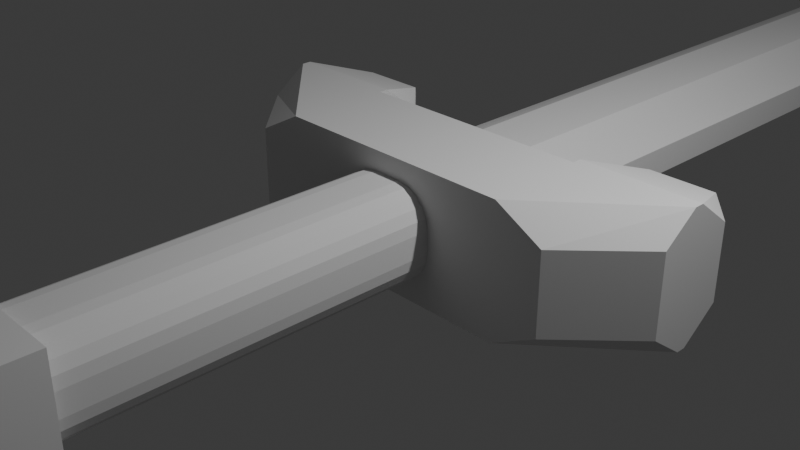 # Source: espada_normal.blend  (saved by Blender 4.4.32; exported with 4.5.12 LTS)
import bpy
from mathutils import Matrix  # noqa: F401  (used for matrix-valued properties, if any)

bpy.ops.wm.read_factory_settings(use_empty=True)
scene = bpy.context.scene
scene.name = 'Scene'

# ---- collections
col_collection = bpy.data.collections.new('Collection'); scene.collection.children.link(col_collection)

# ---- world
world_world = bpy.data.worlds.new('World'); scene.world = world_world
world_world.use_nodes = True; world_world.node_tree.nodes.clear()
_N = world_world.node_tree.nodes; _L = world_world.node_tree.links
n0 = _N.new('ShaderNodeOutputWorld'); n0.name = 'World Output'; n0.location = (300, 300)
n1 = _N.new('ShaderNodeBackground'); n1.name = 'Background'; n1.location = (10, 300)
n1.inputs[0].default_value = (0.05088, 0.05088, 0.05088, 1.0)
_L.new(n1.outputs[0], n0.inputs[0])
n0.is_active_output = True
world_world.color = (0.05088, 0.05088, 0.05088)
world_world.sun_shadow_jitter_overblur = 0.0

# ---- cameras
cam_camera = bpy.data.cameras.new('Camera')
cam_camera.clip_end = 100.0
cam_camera.ortho_scale = 7.314

# ---- lights
light_light = bpy.data.lights.new('Light', 'POINT')
light_light.energy = 1000.0
light_light.shadow_soft_size = 0.1

# ---- meshes
me_cube_001 = bpy.data.meshes.new('Cube.001')
me_cube_001.from_pydata([(-2.742, 1.0, -1.0), (-2.742, 1.0, 1.0), (2.742, 1.0, -1.0), (2.742, 1.0, 1.0), (0.0, 1.0, -1.0), (0.0, 1.0, 1.0), (0.0, -0.1637, -1.0), (0.0, -0.1637, 1.0), (1.371, 1.0, 1.0), (1.371, -0.1637, -1.0), (1.371, 1.0, -1.0), (1.371, -0.1637, 1.0), (-1.371, 1.0, -1.0), (-1.371, -0.1637, 1.0), (-1.371, 1.0, 1.0), (-1.371, -0.1637, -1.0), (-2.163, 2.118, 0.4209), (-2.163, 2.118, -0.4209), (-1.95, 2.118, -0.4209), (1.95, 2.118, 0.4209), (2.163, 2.118, 0.4209), (2.163, 2.118, -0.4209), (1.95, 2.118, -0.4209), (-1.95, 2.118, 0.4209), (-1.978, -0.1637, -0.6073), (-1.422, -0.1637, -1.0), (-2.742, 1.0, -1.0), (-2.742, 0.6001, -0.6073), (-2.742, 0.6001, 0.6073), (-2.742, 1.0, 1.0), (-1.422, -0.1637, 1.0), (-1.978, -0.1637, 0.6073), (2.742, 0.6001, -0.6073), (2.742, 1.0, -1.0), (1.422, -0.1637, -1.0), (1.978, -0.1637, -0.6073), (1.978, -0.1637, 0.6073), (1.422, -0.1637, 1.0), (2.742, 1.0, 1.0), (2.742, 0.6001, 0.6073), (-2.742, 1.107, 1.0), (-2.436, 1.845, 0.6943), (-2.742, 1.539, 0.5677), (-2.436, 1.845, -0.6943), (-2.742, 1.107, -1.0), (-2.742, 1.539, -0.5677), (-1.371, 1.107, -1.0), (-1.677, 1.845, -0.6943), (-1.371, 1.539, -0.5677), (1.371, 1.107, 1.0), (1.677, 1.845, 0.6943), (1.371, 1.539, 0.5677), (2.436, 1.845, 0.6943), (2.742, 1.107, 1.0), (2.742, 1.539, 0.5677), (2.742, 1.107, -1.0), (2.436, 1.845, -0.6943), (2.742, 1.539, -0.5677), (1.677, 1.845, -0.6943), (1.371, 1.107, -1.0), (1.371, 1.539, -0.5677), (-1.677, 1.845, 0.6943), (-1.371, 1.107, 1.0), (-1.371, 1.539, 0.5677)], [], [(26, 27, 28, 29, 1, 0), (61, 63, 48, 47, 18, 23), (3, 8, 11, 37, 38), (36, 35, 32, 39), (10, 2, 33, 34, 9), (34, 35, 36, 37, 11, 9), (8, 5, 7, 11), (12, 4, 6, 15), (9, 11, 7, 6), (12, 14, 5, 4), (4, 10, 9, 6), (4, 5, 8, 10), (52, 54, 57, 56, 21, 20), (14, 1, 29, 30, 13), (5, 14, 13, 7), (6, 7, 13, 15), (8, 3, 53, 49), (16, 17, 43, 45, 42, 41), (19, 22, 58, 60, 51, 50), (56, 58, 22, 21), (22, 19, 20, 21), (17, 16, 23, 18), (0, 1, 40, 42, 45, 44), (12, 0, 44, 46), (10, 8, 49, 51, 60, 59), (3, 2, 55, 57, 54, 53), (2, 10, 59, 55), (50, 52, 20, 19), (1, 14, 62, 40), (14, 12, 46, 48, 63, 62), (47, 43, 17, 18), (15, 13, 30, 31, 24, 25), (2, 3, 38, 39, 32, 33), (24, 31, 28, 27), (26, 25, 24, 27), (30, 29, 28, 31), (38, 37, 36, 39), (34, 33, 32, 35), (0, 12, 15, 25, 26), (40, 41, 42), (43, 44, 45), (46, 47, 48), (49, 50, 51), (52, 53, 54), (55, 56, 57), (58, 59, 60), (61, 62, 63), (46, 44, 43, 47), (49, 53, 52, 50), (55, 59, 58, 56), (40, 62, 61, 41), (41, 61, 23, 16)])
_uv = me_cube_001.uv_layers.new(name='UVMap')
_uv.uv.foreach_set('vector', [0.375, 0.25, 0.4241, 0.1641, 0.5759, 0.1641, 0.625, 0.25, 0.625, 0.25, 0.375, 0.25, 0.5868, 0.2986, 0.571, 0.3125, 0.429, 0.3125, 0.4132, 0.2986, 0.4474, 0.2861, 0.5526, 0.2861, 0.625, 0.5, 0.6875, 0.5, 0.6875, 0.75, 0.6851, 0.75, 0.625, 0.5, 0.5759, 0.7848, 0.4241, 0.7848, 0.4241, 0.5859, 0.5759, 0.5859, 0.3125, 0.5, 0.375, 0.5, 0.375, 0.5, 0.3149, 0.75, 0.3125, 0.75, 0.375, 0.8101, 0.4241, 0.7848, 0.5759, 0.7848, 0.625, 0.8101, 0.625, 0.8125, 0.375, 0.8125, 0.6875, 0.5, 0.75, 0.5, 0.75, 0.75, 0.6875, 0.75, 0.1875, 0.5, 0.25, 0.5, 0.25, 0.75, 0.1875, 0.75, 0.375, 0.8125, 0.625, 0.8125, 0.625, 0.875, 0.375, 0.875, 0.375, 0.3125, 0.625, 0.3125, 0.625, 0.375, 0.375, 0.375, 0.25, 0.5, 0.3125, 0.5, 0.3125, 0.75, 0.25, 0.75, 0.375, 0.375, 0.625, 0.375, 0.625, 0.4375, 0.375, 0.4375, 0.5868, 0.4861, 0.571, 0.5, 0.429, 0.5, 0.4132, 0.4861, 0.4474, 0.4736, 0.5526, 0.4736, 0.8125, 0.5, 0.875, 0.5, 0.875, 0.5, 0.8149, 0.75, 0.8125, 0.75, 0.75, 0.5, 0.8125, 0.5, 0.8125, 0.75, 0.75, 0.75, 0.375, 0.875, 0.625, 0.875, 0.625, 0.9375, 0.375, 0.9375, 0.6875, 0.5, 0.625, 0.5, 0.625, 0.5, 0.6875, 0.5, 0.5526, 0.2764, 0.4474, 0.2764, 0.4132, 0.2639, 0.429, 0.25, 0.571, 0.25, 0.5868, 0.2639, 0.5526, 0.4639, 0.4474, 0.4639, 0.4132, 0.4514, 0.429, 0.4375, 0.571, 0.4375, 0.5868, 0.4514, 0.4132, 0.4861, 0.4132, 0.4514, 0.4474, 0.4639, 0.4474, 0.4736, 0.4474, 0.4639, 0.5526, 0.4639, 0.5526, 0.4736, 0.4474, 0.4736, 0.4474, 0.2764, 0.5526, 0.2764, 0.5526, 0.2861, 0.4474, 0.2861, 0.375, 0.25, 0.625, 0.25, 0.625, 0.25, 0.571, 0.25, 0.429, 0.25, 0.375, 0.25, 0.1875, 0.5, 0.125, 0.5, 0.125, 0.5, 0.1875, 0.5, 0.375, 0.4375, 0.625, 0.4375, 0.625, 0.4375, 0.571, 0.4375, 0.429, 0.4375, 0.375, 0.4375, 0.625, 0.5, 0.375, 0.5, 0.375, 0.5, 0.429, 0.5, 0.571, 0.5, 0.625, 0.5, 0.375, 0.5, 0.3125, 0.5, 0.3125, 0.5, 0.375, 0.5, 0.5868, 0.4514, 0.5868, 0.4861, 0.5526, 0.4736, 0.5526, 0.4639, 0.875, 0.5, 0.8125, 0.5, 0.8125, 0.5, 0.875, 0.5, 0.625, 0.3125, 0.375, 0.3125, 0.375, 0.3125, 0.429, 0.3125, 0.571, 0.3125, 0.625, 0.3125, 0.4132, 0.2986, 0.4132, 0.2639, 0.4474, 0.2764, 0.4474, 0.2861, 0.375, 0.9375, 0.625, 0.9375, 0.625, 0.9399, 0.5759, 0.9652, 0.4241, 0.9652, 0.375, 0.9399, 0.375, 0.5, 0.625, 0.5, 0.625, 0.5, 0.5759, 0.5859, 0.4241, 0.5859, 0.375, 0.5, 0.4241, 0.0, 0.5759, 0.0, 0.5759, 0.1641, 0.4241, 0.1641, 0.125, 0.5, 0.1851, 0.75, 0.1598, 0.75, 0.125, 0.5859, 0.625, 0.0, 0.625, 0.1641, 0.5759, 0.1641, 0.5759, 0.0, 0.625, 0.5859, 0.625, 0.7848, 0.5759, 0.7848, 0.5759, 0.5859, 0.3149, 0.75, 0.375, 0.5, 0.375, 0.5859, 0.3402, 0.75, 0.125, 0.5, 0.1875, 0.5, 0.1875, 0.75, 0.1851, 0.75, 0.125, 0.5, 0.625, 0.25, 0.5868, 0.25, 0.571, 0.25, 0.1389, 0.5, 0.125, 0.5, 0.125, 0.5, 0.1875, 0.5, 0.1736, 0.5, 0.1875, 0.5, 0.625, 0.4375, 0.5868, 0.4375, 0.571, 0.4375, 0.5868, 0.4861, 0.625, 0.5, 0.571, 0.5, 0.375, 0.5, 0.3611, 0.5, 0.375, 0.5, 0.3264, 0.5, 0.3125, 0.5, 0.3125, 0.5, 0.5868, 0.2986, 0.625, 0.3125, 0.571, 0.3125, 0.1875, 0.5, 0.125, 0.5, 0.1389, 0.5, 0.1736, 0.5, 0.625, 0.4375, 0.625, 0.5, 0.5868, 0.4861, 0.5868, 0.4514, 0.375, 0.5, 0.3125, 0.5, 0.3264, 0.5, 0.3611, 0.5, 0.625, 0.25, 0.625, 0.3125, 0.5868, 0.2986, 0.5868, 0.2639, 0.5868, 0.2639, 0.5868, 0.2986, 0.5526, 0.2861, 0.5526, 0.2764])
me_cube_001.update()
me_cube_002 = bpy.data.meshes.new('Cube.002')
me_cube_002.from_pydata([(0.725, -3.001, 0.6298), (0.725, -3.001, -0.6298), (-0.725, -3.001, 0.6298), (-0.725, -3.001, -0.6298), (-0.5687, -3.013, -0.1269), (-0.1687, -3.013, -0.5269), (-0.5491, -3.013, -0.2505), (-0.4923, -3.013, -0.362), (-0.4038, -3.013, -0.4505), (-0.2923, -3.013, -0.5073), (-0.1687, -3.013, 0.5269), (-0.5687, -3.013, 0.1269), (-0.2923, -3.013, 0.5073), (-0.4038, -3.013, 0.4505), (-0.4923, -3.013, 0.362), (-0.5491, -3.013, 0.2505), (-0.1687, 1.0, -0.5269), (-0.5687, 1.0, -0.1269), (-0.2923, 1.0, -0.5073), (-0.4038, 1.0, -0.4505), (-0.4923, 1.0, -0.362), (-0.5491, 1.0, -0.2505), (-0.5687, 1.0, 0.1269), (-0.1687, 1.0, 0.5269), (-0.5491, 1.0, 0.2505), (-0.4923, 1.0, 0.362), (-0.4038, 1.0, 0.4505), (-0.2923, 1.0, 0.5073), (0.1687, -3.013, -0.5269), (0.5687, -3.013, -0.1269), (0.2923, -3.013, -0.5073), (0.4038, -3.013, -0.4505), (0.4923, -3.013, -0.362), (0.5491, -3.013, -0.2505), (0.5687, -3.013, 0.1269), (0.1687, -3.013, 0.5269), (0.5491, -3.013, 0.2505), (0.4923, -3.013, 0.362), (0.4038, -3.013, 0.4505), (0.2923, -3.013, 0.5073), (0.5687, 1.0, -0.1269), (0.1687, 1.0, -0.5269), (0.5491, 1.0, -0.2505), (0.4923, 1.0, -0.362), (0.4038, 1.0, -0.4505), (0.2923, 1.0, -0.5073), (0.1687, 1.0, 0.5269), (0.5687, 1.0, 0.1269), (0.2923, 1.0, 0.5073), (0.4038, 1.0, 0.4505), (0.4923, 1.0, 0.362), (0.5491, 1.0, 0.2505), (0.3725, -4.234, 0.2774), (0.725, -3.881, 0.6298), (0.725, -3.881, -0.6298), (0.3725, -4.234, -0.2774), (-0.725, -3.881, 0.6298), (-0.3725, -4.234, 0.2774), (-0.3725, -4.234, -0.2774), (-0.725, -3.881, -0.6298)], [], [(28, 30, 31, 32, 33, 29, 34, 36, 37, 38, 39, 35, 10, 12, 13, 14, 15, 11, 4, 6, 7, 8, 9, 5), (40, 47, 34, 29), (46, 23, 10, 35), (4, 11, 22, 17), (16, 18, 19, 20, 21, 17, 22, 24, 25, 26, 27, 23, 46, 48, 49, 50, 51, 47, 40, 42, 43, 44, 45, 41), (16, 5, 9, 18), (18, 9, 8, 19), (19, 8, 7, 20), (20, 7, 6, 21), (21, 6, 4, 17), (10, 23, 27, 12), (12, 27, 26, 13), (13, 26, 25, 14), (14, 25, 24, 15), (15, 24, 22, 11), (28, 41, 45, 30), (30, 45, 44, 31), (31, 44, 43, 32), (32, 43, 42, 33), (33, 42, 40, 29), (46, 35, 39, 48), (48, 39, 38, 49), (49, 38, 37, 50), (50, 37, 36, 51), (51, 36, 34, 47), (16, 41, 28, 5), (3, 2, 0, 1), (55, 52, 57, 58), (3, 1, 54, 59), (59, 56, 2, 3), (1, 0, 53, 54), (53, 56, 57, 52), (59, 54, 55, 58), (58, 57, 56, 59), (52, 55, 54, 53), (0, 2, 56, 53)])
_uv = me_cube_002.uv_layers.new(name='UVMap')
_uv.uv.foreach_set('vector', [0.375, 0.8379, 0.3796, 0.8108, 0.3931, 0.7862, 0.4141, 0.7668, 0.4406, 0.7543, 0.4699, 0.75, 0.5301, 0.75, 0.5594, 0.7543, 0.5859, 0.7668, 0.6069, 0.7862, 0.6204, 0.8108, 0.625, 0.8379, 0.625, 0.9121, 0.6204, 0.9392, 0.6069, 0.9638, 0.5859, 0.9832, 0.5594, 0.9957, 0.5301, 1.0, 0.4699, 1.0, 0.4406, 0.9957, 0.4141, 0.9832, 0.3931, 0.9638, 0.3796, 0.9392, 0.375, 0.9121, 0.4699, 0.5, 0.5301, 0.5, 0.5301, 0.75, 0.4699, 0.75, 0.7129, 0.5, 0.7871, 0.5, 0.7871, 0.75, 0.7129, 0.75, 0.4699, 0.0, 0.5301, 0.0, 0.5301, 0.25, 0.4699, 0.25, 0.375, 0.3379, 0.3796, 0.3108, 0.3931, 0.2862, 0.4141, 0.2668, 0.4406, 0.2543, 0.4699, 0.25, 0.5301, 0.25, 0.5594, 0.2543, 0.5859, 0.2668, 0.6069, 0.2862, 0.6204, 0.3108, 0.625, 0.3379, 0.625, 0.4121, 0.6204, 0.4392, 0.6069, 0.4638, 0.5859, 0.4832, 0.5594, 0.4957, 0.5301, 0.5, 0.4699, 0.5, 0.4406, 0.4957, 0.4141, 0.4832, 0.3931, 0.4638, 0.3796, 0.4392, 0.375, 0.4121, 0.2129, 0.5, 0.2129, 0.75, 0.1858, 0.75, 0.1858, 0.5, 0.1858, 0.5, 0.1858, 0.75, 0.1612, 0.75, 0.1612, 0.5, 0.1612, 0.5, 0.1612, 0.75, 0.125, 0.75, 0.125, 0.5, 0.375, 0.25, 0.375, 0.0, 0.4406, 0.0, 0.4406, 0.25, 0.4406, 0.25, 0.4406, 0.0, 0.4699, 0.0, 0.4699, 0.25, 0.7871, 0.75, 0.7871, 0.5, 0.8142, 0.5, 0.8142, 0.75, 0.8142, 0.75, 0.8142, 0.5, 0.875, 0.5, 0.875, 0.75, 0.625, 0.0, 0.625, 0.25, 0.5859, 0.25, 0.5859, 0.0, 0.5859, 0.0, 0.5859, 0.25, 0.5594, 0.25, 0.5594, 0.0, 0.5594, 0.0, 0.5594, 0.25, 0.5301, 0.25, 0.5301, 0.0, 0.2871, 0.75, 0.2871, 0.5, 0.3142, 0.5, 0.3142, 0.75, 0.3142, 0.75, 0.3142, 0.5, 0.3388, 0.5, 0.3388, 0.75, 0.3388, 0.75, 0.3388, 0.5, 0.4141, 0.5, 0.4141, 0.75, 0.4141, 0.75, 0.4141, 0.5, 0.4406, 0.5, 0.4406, 0.75, 0.4406, 0.75, 0.4406, 0.5, 0.4699, 0.5, 0.4699, 0.75, 0.7129, 0.5, 0.7129, 0.75, 0.6858, 0.75, 0.6858, 0.5, 0.6858, 0.5, 0.6858, 0.75, 0.6612, 0.75, 0.6612, 0.5, 0.6612, 0.5, 0.6612, 0.75, 0.5859, 0.75, 0.5859, 0.5, 0.5859, 0.5, 0.5859, 0.75, 0.5594, 0.75, 0.5594, 0.5, 0.5594, 0.5, 0.5594, 0.75, 0.5301, 0.75, 0.5301, 0.5, 0.2129, 0.5, 0.2871, 0.5, 0.2871, 0.75, 0.2129, 0.75, 0.375, 0.25, 0.625, 0.25, 0.625, 0.5, 0.375, 0.5, 0.445, 0.8108, 0.555, 0.8108, 0.555, 0.9392, 0.445, 0.9392, 0.125, 0.5, 0.375, 0.5, 0.375, 0.6785, 0.125, 0.6785, 0.375, 0.0715, 0.625, 0.0715, 0.625, 0.25, 0.375, 0.25, 0.375, 0.5, 0.625, 0.5, 0.625, 0.6785, 0.375, 0.6785, 0.625, 0.75, 0.625, 1.0, 0.555, 0.9392, 0.555, 0.8108, 0.375, 1.0, 0.375, 0.75, 0.445, 0.8108, 0.445, 0.9392, 0.445, 0.9392, 0.555, 0.9392, 0.625, 1.0, 0.375, 1.0, 0.555, 0.8108, 0.445, 0.8108, 0.375, 0.6785, 0.625, 0.6785, 0.625, 0.5, 0.875, 0.5, 0.875, 0.6785, 0.625, 0.6785])
me_cube_002.update()
me_cube_003 = bpy.data.meshes.new('Cube.003')
me_cube_003.from_pydata([(1.0, 14.67, 0.3647), (0.3647, 14.67, 1.0), (1.0, 14.67, -0.3647), (0.3647, 14.67, -1.0), (-1.0, 14.67, 0.3647), (-0.3647, 14.67, 1.0), (-1.0, 14.67, -0.3647), (-0.3647, 14.67, -1.0), (-1.0, -1.0, -0.3647), (-0.3647, -1.0, -1.0), (-0.3647, -1.0, 1.0), (-1.0, -1.0, 0.3647), (0.0, 16.58, -7.451e-09), (0.3647, -1.0, -1.0), (1.0, -1.0, -0.3647), (1.0, -1.0, 0.3647), (0.3647, -1.0, 1.0)], [], [(13, 14, 15, 16, 10, 11, 8, 9), (2, 0, 15, 14), (12, 3, 7), (1, 5, 10, 16), (6, 4, 12), (7, 9, 8, 6), (5, 12, 4), (3, 12, 2), (1, 16, 15, 0), (7, 3, 13, 9), (12, 1, 0), (13, 3, 2, 14), (10, 5, 4, 11), (12, 7, 6), (8, 11, 4, 6), (12, 5, 1), (12, 0, 2)])
_uv = me_cube_003.uv_layers.new(name='UVMap')
_uv.uv.foreach_set('vector', [0.375, 0.8294, 0.4544, 0.75, 0.5456, 0.75, 0.625, 0.8294, 0.625, 0.9206, 0.5456, 1.0, 0.4544, 1.0, 0.375, 0.9206, 0.4544, 0.5272, 0.5456, 0.5272, 0.5456, 0.75, 0.4544, 0.75, 0.2956, 0.5, 0.2956, 0.5272, 0.2044, 0.5272, 0.7044, 0.5272, 0.7956, 0.5272, 0.7956, 0.75, 0.7044, 0.75, 0.4544, 0.2228, 0.5456, 0.2228, 0.4544, 0.25, 0.2044, 0.5272, 0.2044, 0.75, 0.125, 0.75, 0.125, 0.5272, 0.625, 0.2228, 0.5456, 0.25, 0.5456, 0.2228, 0.2956, 0.5272, 0.4544, 0.5, 0.4544, 0.5272, 0.7044, 0.5272, 0.7044, 0.75, 0.5456, 0.75, 0.5456, 0.5272, 0.2044, 0.5272, 0.2956, 0.5272, 0.2956, 0.75, 0.2044, 0.75, 0.7044, 0.5, 0.7044, 0.5272, 0.5456, 0.5272, 0.2956, 0.75, 0.2956, 0.5272, 0.4544, 0.5272, 0.4544, 0.75, 0.625, 0.0, 0.625, 0.2228, 0.5456, 0.2228, 0.5456, 0.0, 0.2044, 0.5, 0.2044, 0.5272, 0.125, 0.5272, 0.4544, 0.0, 0.5456, 0.0, 0.5456, 0.2228, 0.4544, 0.2228, 0.7956, 0.5, 0.7956, 0.5272, 0.7044, 0.5272, 0.5456, 0.5, 0.5456, 0.5272, 0.4544, 0.5272])
me_cube_003.update()

# ---- objects
ob_light = bpy.data.objects.new('Light', light_light)
ob_camera = bpy.data.objects.new('Camera', cam_camera)
ob_cube_001 = bpy.data.objects.new('Cube.001', me_cube_001)
ob_cube_002 = bpy.data.objects.new('Cube.002', me_cube_002)
ob_cube = bpy.data.objects.new('Cube', me_cube_003)

# ---- transforms, parenting, visibility, modifiers, constraints
ob_light.location = (4.076, 1.005, 5.904)
ob_light.rotation_euler = (0.6503, 0.05522, 1.866)
ob_light.lock_rotations_4d = False
ob_light.empty_display_type = 'ARROWS'
ob_light.color = (0.0, 0.0, 0.0, 0.0)
ob_light.lineart.crease_threshold = 0.0
ob_camera.location = (7.359, -6.926, 4.958)
ob_camera.rotation_euler = (1.109, 0.0, 0.8149)
ob_camera.lock_rotations_4d = False
ob_camera.empty_display_type = 'ARROWS'
ob_camera.color = (0.0, 0.0, 0.0, 0.0)
ob_camera.display_type = 'WIRE'
ob_camera.lineart.crease_threshold = 0.0
ob_cube_001.location = (0.0, 0.0, 0.0)
ob_cube_001.scale = (1.0, 1.0, 0.7543)
ob_cube_002.location = (0.0, -1.15, 0.0)
ob_cube.location = (0.0, 1.953, 0.0)
ob_cube.scale = (0.9469, 1.0, 0.4409)

# ---- collection membership
col_collection.objects.link(ob_light)
col_collection.objects.link(ob_camera)
col_collection.objects.link(ob_cube_001)
col_collection.objects.link(ob_cube_002)
col_collection.objects.link(ob_cube)

# ---- scene / render settings (as saved in the file)
scene.camera = ob_camera
scene.frame_start = 1; scene.frame_end = 250; scene.frame_set(1)
scene.render.engine = 'BLENDER_EEVEE_NEXT'
bpy.context.view_layer.update()
